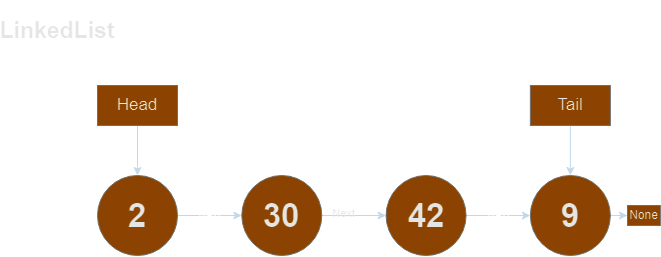

The diagram above was exported from draw.io. Its source (the exported page's mxGraphModel, read from the mxfile embedded in the PNG):
<mxGraphModel dx="1430" dy="509" grid="1" gridSize="10" guides="1" tooltips="1" connect="1" arrows="1" fold="1" page="1" pageScale="1" pageWidth="827" pageHeight="1169" math="0" shadow="0">
  <root>
    <mxCell id="WIyWlLk6GJQsqaUBKTNV-0" />
    <mxCell id="WIyWlLk6GJQsqaUBKTNV-1" parent="WIyWlLk6GJQsqaUBKTNV-0" />
    <mxCell id="Q4G4J15sgfXDowsvTmNi-10" value="Next" style="edgeStyle=orthogonalEdgeStyle;rounded=0;orthogonalLoop=1;jettySize=auto;html=1;labelBackgroundColor=none;strokeColor=#182E3E;fontColor=default;" edge="1" parent="WIyWlLk6GJQsqaUBKTNV-1" source="Q4G4J15sgfXDowsvTmNi-0" target="Q4G4J15sgfXDowsvTmNi-2">
      <mxGeometry relative="1" as="geometry" />
    </mxCell>
    <mxCell id="Q4G4J15sgfXDowsvTmNi-0" value="&lt;b&gt;&lt;font style=&quot;font-size: 33px;&quot;&gt;2&lt;/font&gt;&lt;/b&gt;" style="ellipse;whiteSpace=wrap;html=1;aspect=fixed;fillColor=#F5AB50;strokeColor=#909090;fontColor=#1A1A1A;labelBackgroundColor=none;" vertex="1" parent="WIyWlLk6GJQsqaUBKTNV-1">
      <mxGeometry x="140" y="210" width="80" height="80" as="geometry" />
    </mxCell>
    <mxCell id="Q4G4J15sgfXDowsvTmNi-11" value="" style="edgeStyle=orthogonalEdgeStyle;rounded=0;orthogonalLoop=1;jettySize=auto;html=1;labelBackgroundColor=none;strokeColor=#182E3E;fontColor=default;" edge="1" parent="WIyWlLk6GJQsqaUBKTNV-1" source="Q4G4J15sgfXDowsvTmNi-2" target="Q4G4J15sgfXDowsvTmNi-4">
      <mxGeometry relative="1" as="geometry" />
    </mxCell>
    <mxCell id="Q4G4J15sgfXDowsvTmNi-15" value="Next" style="edgeLabel;html=1;align=center;verticalAlign=middle;resizable=0;points=[];labelBackgroundColor=none;fontColor=#1A1A1A;" vertex="1" connectable="0" parent="Q4G4J15sgfXDowsvTmNi-11">
      <mxGeometry x="-0.3246" y="2" relative="1" as="geometry">
        <mxPoint as="offset" />
      </mxGeometry>
    </mxCell>
    <mxCell id="Q4G4J15sgfXDowsvTmNi-2" value="&lt;b&gt;&lt;font style=&quot;font-size: 33px;&quot;&gt;30&lt;/font&gt;&lt;/b&gt;" style="ellipse;whiteSpace=wrap;html=1;aspect=fixed;fillColor=#F5AB50;strokeColor=#909090;fontColor=#1A1A1A;labelBackgroundColor=none;" vertex="1" parent="WIyWlLk6GJQsqaUBKTNV-1">
      <mxGeometry x="284.28999999999996" y="210" width="80" height="80" as="geometry" />
    </mxCell>
    <mxCell id="Q4G4J15sgfXDowsvTmNi-12" value="Next" style="edgeStyle=orthogonalEdgeStyle;rounded=0;orthogonalLoop=1;jettySize=auto;html=1;labelBackgroundColor=none;strokeColor=#182E3E;fontColor=default;" edge="1" parent="WIyWlLk6GJQsqaUBKTNV-1" source="Q4G4J15sgfXDowsvTmNi-4" target="Q4G4J15sgfXDowsvTmNi-6">
      <mxGeometry relative="1" as="geometry" />
    </mxCell>
    <mxCell id="Q4G4J15sgfXDowsvTmNi-4" value="&lt;b&gt;&lt;font style=&quot;font-size: 33px;&quot;&gt;42&lt;/font&gt;&lt;/b&gt;" style="ellipse;whiteSpace=wrap;html=1;aspect=fixed;fillColor=#F5AB50;strokeColor=#909090;fontColor=#1A1A1A;labelBackgroundColor=none;" vertex="1" parent="WIyWlLk6GJQsqaUBKTNV-1">
      <mxGeometry x="428.58" y="210" width="80" height="80" as="geometry" />
    </mxCell>
    <mxCell id="Q4G4J15sgfXDowsvTmNi-14" value="" style="edgeStyle=orthogonalEdgeStyle;rounded=0;orthogonalLoop=1;jettySize=auto;html=1;labelBackgroundColor=none;strokeColor=#182E3E;fontColor=default;" edge="1" parent="WIyWlLk6GJQsqaUBKTNV-1" source="Q4G4J15sgfXDowsvTmNi-6" target="Q4G4J15sgfXDowsvTmNi-13">
      <mxGeometry relative="1" as="geometry" />
    </mxCell>
    <mxCell id="Q4G4J15sgfXDowsvTmNi-6" value="&lt;span style=&quot;font-size: 33px;&quot;&gt;&lt;b&gt;9&lt;/b&gt;&lt;/span&gt;" style="ellipse;whiteSpace=wrap;html=1;aspect=fixed;fillColor=#F5AB50;strokeColor=#909090;fontColor=#1A1A1A;labelBackgroundColor=none;" vertex="1" parent="WIyWlLk6GJQsqaUBKTNV-1">
      <mxGeometry x="572.87" y="210" width="80" height="80" as="geometry" />
    </mxCell>
    <mxCell id="Q4G4J15sgfXDowsvTmNi-9" value="" style="edgeStyle=orthogonalEdgeStyle;rounded=0;orthogonalLoop=1;jettySize=auto;html=1;labelBackgroundColor=none;strokeColor=#182E3E;fontColor=default;" edge="1" parent="WIyWlLk6GJQsqaUBKTNV-1" source="Q4G4J15sgfXDowsvTmNi-8" target="Q4G4J15sgfXDowsvTmNi-0">
      <mxGeometry relative="1" as="geometry" />
    </mxCell>
    <mxCell id="Q4G4J15sgfXDowsvTmNi-8" value="&lt;font style=&quot;font-size: 17px;&quot;&gt;Head&lt;/font&gt;" style="rounded=0;whiteSpace=wrap;html=1;labelBackgroundColor=none;fillColor=#F5AB50;strokeColor=#909090;fontColor=#1A1A1A;" vertex="1" parent="WIyWlLk6GJQsqaUBKTNV-1">
      <mxGeometry x="140" y="120" width="80" height="40" as="geometry" />
    </mxCell>
    <mxCell id="Q4G4J15sgfXDowsvTmNi-13" value="None" style="whiteSpace=wrap;html=1;fillColor=#F5AB50;strokeColor=#909090;fontColor=#1A1A1A;labelBackgroundColor=none;" vertex="1" parent="WIyWlLk6GJQsqaUBKTNV-1">
      <mxGeometry x="670" y="240" width="32.87" height="20" as="geometry" />
    </mxCell>
    <mxCell id="Q4G4J15sgfXDowsvTmNi-17" value="" style="edgeStyle=orthogonalEdgeStyle;rounded=0;orthogonalLoop=1;jettySize=auto;html=1;labelBackgroundColor=none;strokeColor=#182E3E;fontColor=default;" edge="1" parent="WIyWlLk6GJQsqaUBKTNV-1" source="Q4G4J15sgfXDowsvTmNi-16" target="Q4G4J15sgfXDowsvTmNi-6">
      <mxGeometry relative="1" as="geometry" />
    </mxCell>
    <mxCell id="Q4G4J15sgfXDowsvTmNi-16" value="&lt;font style=&quot;font-size: 17px;&quot;&gt;Tail&lt;/font&gt;" style="rounded=0;whiteSpace=wrap;html=1;labelBackgroundColor=none;fillColor=#F5AB50;strokeColor=#909090;fontColor=#1A1A1A;" vertex="1" parent="WIyWlLk6GJQsqaUBKTNV-1">
      <mxGeometry x="572.87" y="120" width="80" height="40" as="geometry" />
    </mxCell>
    <mxCell id="Q4G4J15sgfXDowsvTmNi-18" value="&lt;h1&gt;&lt;font face=&quot;Helvetica&quot; style=&quot;font-size: 23px;&quot;&gt;LinkedList&lt;/font&gt;&lt;/h1&gt;" style="text;html=1;strokeColor=none;fillColor=none;align=center;verticalAlign=middle;whiteSpace=wrap;rounded=0;fontColor=#1A1A1A;" vertex="1" parent="WIyWlLk6GJQsqaUBKTNV-1">
      <mxGeometry x="70" y="50" width="60" height="30" as="geometry" />
    </mxCell>
  </root>
</mxGraphModel>